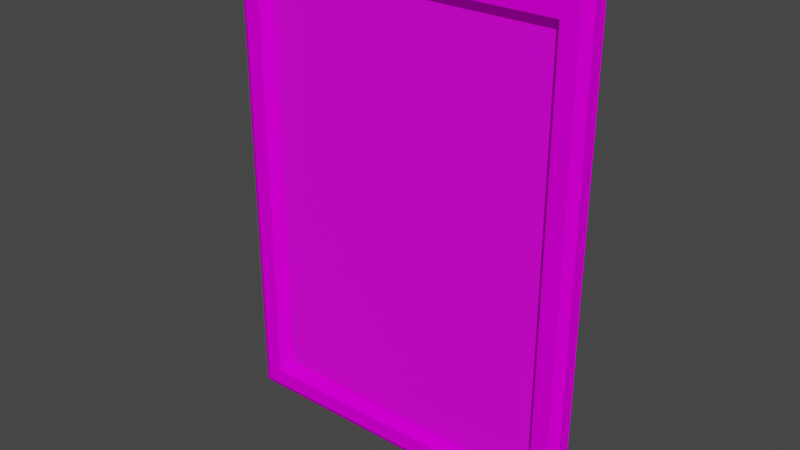# Source: paint_2.blend  (saved by Blender 3.5.10; exported with 4.5.12 LTS)
import bpy
from mathutils import Matrix  # noqa: F401  (used for matrix-valued properties, if any)

bpy.ops.wm.read_factory_settings(use_empty=True)
scene = bpy.context.scene
scene.name = 'Scene'

# ---- collections
col_collection = bpy.data.collections.new('Collection'); scene.collection.children.link(col_collection)

# ---- images (referenced by path relative to the original .blend; pixels are not part of the script)
import os
ASSET_DIR = os.environ.get("B2B_ASSET_DIR", "")  # directory of the original .blend (textures are referenced by path, not embedded)
HERE = os.path.dirname(os.path.abspath(__file__))  # packed textures are extracted next to this script under _unpacked/

def load_image(name, relpath, width, height, colorspace="sRGB"):
    """Load a texture the original file referenced (path relative to the .blend, or extracted next to this script)."""
    p = next((c for c in (os.path.join(HERE, relpath), os.path.join(ASSET_DIR, relpath)) if relpath and os.path.exists(c)), "")
    if p:
        img = bpy.data.images.load(p, check_existing=True)
        img.name = name
    else:  # same state as the original file: an image datablock whose file is absent (Cycles renders it pink)
        img = bpy.data.images.new(name, width, height)
        img.source = "FILE"
        img.filepath = "//" + (relpath or name)
    img.colorspace_settings.name = colorspace
    return img
img_paint_2_border_2_jpg = load_image('paint_2_border_2.jpg', 'paint_2_border_2.jpg', 1024, 1024, 'sRGB')
img_paint_2_texture_jpg = load_image('paint_2_texture.jpg', 'paint_2_texture.jpg', 1024, 1024, 'sRGB')

# ---- materials (node trees are filled in below, after node groups)
mat_material_001 = bpy.data.materials.new('Material.001')
mat_material_001.use_transparent_shadow = False
mat_material_002 = bpy.data.materials.new('Material.002')
mat_material_002.use_transparent_shadow = False

# ---- material node trees
mat_material_001.use_nodes = True; mat_material_001.node_tree.nodes.clear()
_N = mat_material_001.node_tree.nodes; _L = mat_material_001.node_tree.links
n0 = _N.new('ShaderNodeBsdfPrincipled'); n0.name = 'Principled BSDF'; n0.location = (10, 300)
n0.distribution = 'GGX'
n0.subsurface_method = 'RANDOM_WALK_SKIN'
n0.inputs[2].default_value = 1.0
n0.inputs[3].default_value = 1.45
n0.inputs[13].default_value = 0.0
n0.inputs[27].default_value = (0.0, 0.0, 0.0, 1.0)
n0.inputs[28].default_value = 1.0
n1 = _N.new('ShaderNodeOutputMaterial'); n1.name = 'Material Output'; n1.location = (300, 300)
n2 = _N.new('ShaderNodeTexImage'); n2.name = 'Image Texture'; n2.location = (-355, 246)
n2.image = img_paint_2_border_2_jpg
_L.new(n0.outputs[0], n1.inputs[0])
_L.new(n2.outputs[0], n0.inputs[0])
n1.is_active_output = True
mat_material_002.use_nodes = True; mat_material_002.node_tree.nodes.clear()
_N = mat_material_002.node_tree.nodes; _L = mat_material_002.node_tree.links
n0 = _N.new('ShaderNodeBsdfPrincipled'); n0.name = 'Principled BSDF'; n0.location = (10, 300)
n0.distribution = 'GGX'
n0.subsurface_method = 'RANDOM_WALK_SKIN'
n0.inputs[2].default_value = 0.2818
n0.inputs[3].default_value = 1.45
n0.inputs[13].default_value = 0.4309
n0.inputs[27].default_value = (0.0, 0.0, 0.0, 1.0)
n0.inputs[28].default_value = 1.0
n1 = _N.new('ShaderNodeOutputMaterial'); n1.name = 'Material Output'; n1.location = (300, 300)
n2 = _N.new('ShaderNodeTexImage'); n2.name = 'Image Texture'; n2.location = (-351, 209)
n2.image = img_paint_2_texture_jpg
_L.new(n0.outputs[0], n1.inputs[0])
_L.new(n2.outputs[0], n0.inputs[0])
n1.is_active_output = True

# ---- world
world_world = bpy.data.worlds.new('World'); scene.world = world_world
world_world.use_nodes = True; world_world.node_tree.nodes.clear()
_N = world_world.node_tree.nodes; _L = world_world.node_tree.links
n0 = _N.new('ShaderNodeOutputWorld'); n0.name = 'World Output'; n0.location = (300, 300)
n1 = _N.new('ShaderNodeBackground'); n1.name = 'Background'; n1.location = (10, 300)
n1.inputs[0].default_value = (0.05088, 0.05088, 0.05088, 1.0)
_L.new(n1.outputs[0], n0.inputs[0])
n0.is_active_output = True
world_world.color = (0.05088, 0.05088, 0.05088)
world_world.use_sun_shadow = False
world_world.sun_shadow_jitter_overblur = 0.0

# ---- meshes
me_cube_001 = bpy.data.meshes.new('Cube.001')
me_cube_001.from_pydata([(-0.8587, -1.0, -0.9006), (-0.8587, -1.0, 0.9006), (-1.0, 1.0, -1.0), (-1.0, 1.0, 1.0), (0.8587, -1.0, -0.9006), (0.8587, -1.0, 0.9006), (1.0, 1.0, -1.0), (1.0, 1.0, 1.0), (-0.8145, 0.008097, -0.8542), (-0.8145, 0.008097, 0.8542), (0.8145, 0.008097, 0.8542), (0.8145, 0.008097, -0.8542), (-1.0, -0.4776, -1.0), (-0.9542, -1.0, -0.9677), (-0.9542, -1.0, 0.9677), (-1.0, -0.4776, 1.0), (1.0, -0.4776, 1.0), (0.9542, -1.0, 0.9677), (0.9542, -1.0, -0.9677), (1.0, -0.4776, -1.0)], [], [(4, 0, 13, 18), (2, 3, 7, 6), (5, 4, 18, 17), (5, 1, 9, 10), (12, 15, 3, 2), (1, 5, 17, 14), (7, 3, 15, 16), (0, 1, 14, 13), (6, 7, 16, 19), (11, 10, 9, 8), (4, 5, 10, 11), (0, 4, 11, 8), (1, 0, 8, 9), (13, 14, 15, 12), (17, 18, 19, 16), (12, 19, 18, 13), (16, 15, 14, 17), (2, 6, 19, 12)])
me_cube_001.polygons.foreach_set('material_index', [0, 0, 0, 0, 0, 0, 0, 0, 0, 1, 0, 0, 0, 0, 0, 0, 0, 0])
_uv = me_cube_001.uv_layers.new(name='UVMap')
_uv.uv.foreach_set('vector', [0.9208, 0.1069, 0.07861, 0.1069, 0.04479, 0.06031, 0.9567, 0.06031, 0.6125, 0.07185, 0.1945, 0.07185, 0.1945, 0.06412, 0.6125, 0.06412, 0.9237, 0.8898, 0.9237, 0.1041, 0.9512, 0.06604, 0.9512, 0.9323, 0.9306, 0.8999, 0.07466, 0.8999, 0.1064, 0.8541, 0.8957, 0.8541, 0.6397, 0.06969, 0.6397, 0.1011, 0.4548, 0.1011, 0.4548, 0.06969, 0.07065, 0.9036, 0.9314, 0.9036, 0.9554, 0.9363, 0.04605, 0.9363, 0.2692, 0.1011, 0.2692, 0.06969, 0.4541, 0.06969, 0.4541, 0.1011, 0.07978, 0.108, 0.07978, 0.8907, 0.04868, 0.9343, 0.04868, 0.06482, 0.5195, 0.1244, 0.2692, 0.1244, 0.2692, 0.1012, 0.5195, 0.1012, 0.9962, 0.01567, 0.9962, 0.9922, 0.007412, 0.9922, 0.007412, 0.01567, 0.919, 0.1113, 0.919, 0.8836, 0.8934, 0.8506, 0.8934, 0.1471, 0.07821, 0.107, 0.9211, 0.106, 0.8929, 0.1489, 0.1076, 0.1499, 0.07616, 0.8941, 0.07616, 0.104, 0.1072, 0.1485, 0.1072, 0.8491, 0.05223, 0.06805, 0.05223, 0.9273, 0.01536, 0.9805, 0.01536, 0.02027, 0.9519, 0.9305, 0.9519, 0.06254, 0.9873, 0.01556, 0.9882, 0.9764, 0.01472, 0.0181, 0.9865, 0.0181, 0.9536, 0.06408, 0.04653, 0.06408, 0.9875, 0.9815, 0.0156, 0.9815, 0.05087, 0.9316, 0.9532, 0.9316, 0.01819, 0.1012, 0.2685, 0.1012, 0.2685, 0.1244, 0.01819, 0.1244])
me_cube_001.materials.append(mat_material_001)
me_cube_001.materials.append(mat_material_002)
me_cube_001.update()

# ---- objects
ob_cube = bpy.data.objects.new('Cube', me_cube_001)

# ---- transforms, parenting, visibility, modifiers, constraints
ob_cube.location = (0.0, 0.0, 0.0)
ob_cube.scale = (1.105, 0.05669, 1.484)

# ---- collection membership
col_collection.objects.link(ob_cube)

# ---- scene / render settings (as saved in the file)
scene.frame_start = 1; scene.frame_end = 250; scene.frame_set(1)
scene.render.engine = 'BLENDER_EEVEE_NEXT'
scene.cycles.sampling_pattern = 'TABULATED_SOBOL'
scene.view_settings.view_transform = 'Filmic'
bpy.context.view_layer.update()

# ---- added for rendering (the .blend has no active camera and no usable light): camera, sun
cam_auto = bpy.data.cameras.new('AutoCamera')
cam_auto.lens = 50.0
cam_auto.sensor_width = 36.0
cam_auto.clip_end = 1000.0
ob_auto_camera = bpy.data.objects.new('AutoCamera', cam_auto)
scene.collection.objects.link(ob_auto_camera)
ob_auto_camera.location = (3.42542, -4.11051, 2.74034)
ob_auto_camera.rotation_euler = (1.09748, -7.21219e-08, 0.694738)
scene.camera = ob_auto_camera
light_auto_sun = bpy.data.lights.new('AutoSun', 'SUN')
light_auto_sun.energy = 3.0
light_auto_sun.angle = 0.0523599
ob_auto_sun = bpy.data.objects.new('AutoSun', light_auto_sun)
scene.collection.objects.link(ob_auto_sun)
ob_auto_sun.rotation_euler = (0.872665, 0.174533, 0.523599)
bpy.context.view_layer.update()
